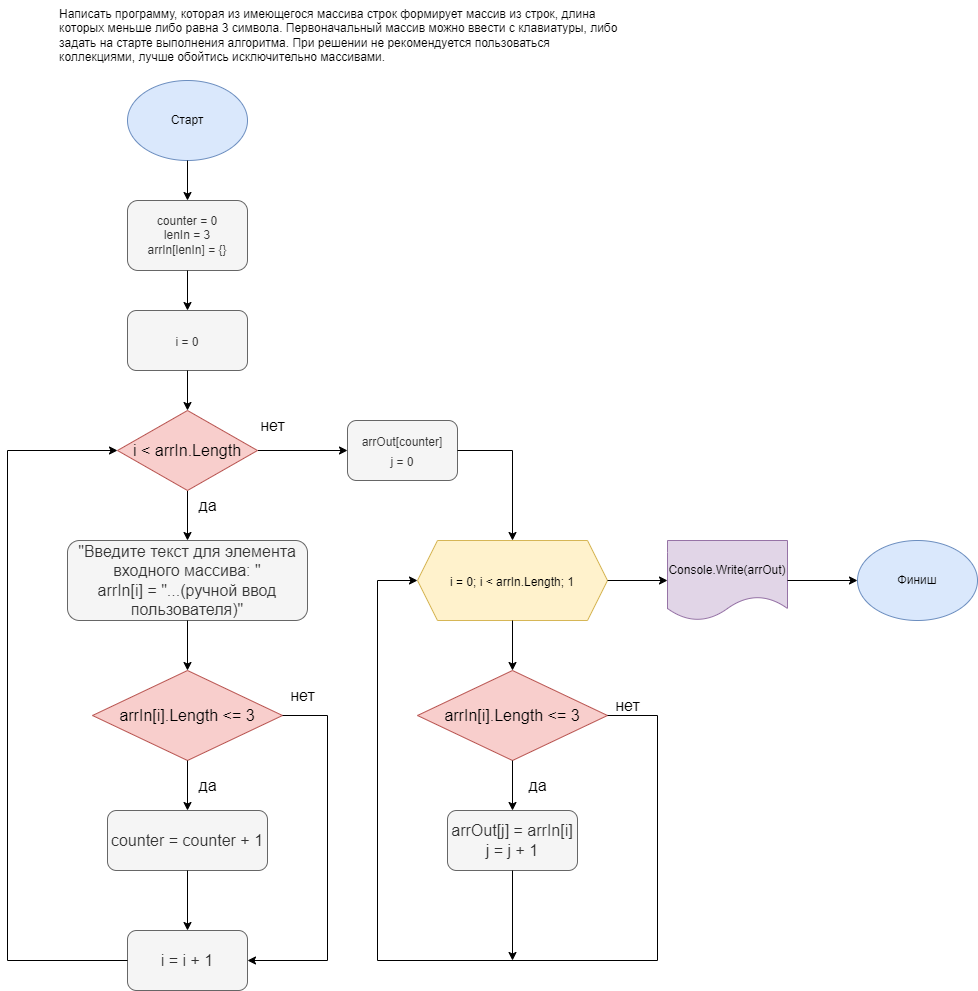

The diagram above was exported from draw.io. Its source (the exported page's mxGraphModel, read from the mxfile embedded in the PNG):
<mxGraphModel dx="1050" dy="573" grid="1" gridSize="10" guides="1" tooltips="1" connect="1" arrows="1" fold="1" page="1" pageScale="1" pageWidth="827" pageHeight="1169" math="0" shadow="0">
  <root>
    <mxCell id="0" />
    <mxCell id="1" parent="0" />
    <mxCell id="jPeV0ZyPhoN1QdSaCvHs-2" value="Написать программу, которая из имеющегося массива строк формирует массив из строк, длина которых меньше либо равна 3 символа. Первоначальный массив можно ввести с клавиатуры, либо задать на старте выполнения алгоритма. При решении не рекомендуется пользоваться коллекциями, лучше обойтись исключительно массивами." style="text;whiteSpace=wrap;html=1;" parent="1" vertex="1">
      <mxGeometry x="130" y="10" width="570" height="100" as="geometry" />
    </mxCell>
    <mxCell id="jPeV0ZyPhoN1QdSaCvHs-4" value="Старт" style="ellipse;whiteSpace=wrap;html=1;fillColor=#dae8fc;strokeColor=#6c8ebf;" parent="1" vertex="1">
      <mxGeometry x="200" y="90" width="120" height="80" as="geometry" />
    </mxCell>
    <mxCell id="jPeV0ZyPhoN1QdSaCvHs-5" value="counter = 0&lt;br&gt;lenIn = 3&lt;br&gt;arrIn[lenIn] = {}" style="rounded=1;whiteSpace=wrap;html=1;fillColor=#f5f5f5;fontColor=#333333;strokeColor=#666666;" parent="1" vertex="1">
      <mxGeometry x="200" y="210" width="120" height="70" as="geometry" />
    </mxCell>
    <mxCell id="AYtLDYYGlOpY9EwokihX-11" style="edgeStyle=orthogonalEdgeStyle;rounded=0;orthogonalLoop=1;jettySize=auto;html=1;exitX=0.5;exitY=1;exitDx=0;exitDy=0;" parent="1" source="jPeV0ZyPhoN1QdSaCvHs-4" edge="1">
      <mxGeometry relative="1" as="geometry">
        <mxPoint x="260" y="210" as="targetPoint" />
        <mxPoint x="270" y="330" as="sourcePoint" />
      </mxGeometry>
    </mxCell>
    <mxCell id="AYtLDYYGlOpY9EwokihX-16" style="edgeStyle=orthogonalEdgeStyle;rounded=0;orthogonalLoop=1;jettySize=auto;html=1;exitX=0.5;exitY=1;exitDx=0;exitDy=0;" parent="1" target="AYtLDYYGlOpY9EwokihX-31" edge="1">
      <mxGeometry relative="1" as="geometry">
        <mxPoint x="260" y="560" as="targetPoint" />
        <mxPoint x="260" y="500" as="sourcePoint" />
      </mxGeometry>
    </mxCell>
    <mxCell id="AYtLDYYGlOpY9EwokihX-18" style="edgeStyle=orthogonalEdgeStyle;rounded=0;orthogonalLoop=1;jettySize=auto;html=1;exitX=1;exitY=0.5;exitDx=0;exitDy=0;" parent="1" edge="1">
      <mxGeometry relative="1" as="geometry">
        <mxPoint x="420" y="460" as="targetPoint" />
        <mxPoint x="330" y="460" as="sourcePoint" />
      </mxGeometry>
    </mxCell>
    <mxCell id="AYtLDYYGlOpY9EwokihX-19" value="нет" style="text;html=1;align=center;verticalAlign=middle;resizable=0;points=[];autosize=1;strokeColor=none;fillColor=none;fontSize=16;" parent="1" vertex="1">
      <mxGeometry x="320" y="420" width="50" height="30" as="geometry" />
    </mxCell>
    <mxCell id="AYtLDYYGlOpY9EwokihX-20" value="да" style="text;html=1;align=center;verticalAlign=middle;resizable=0;points=[];autosize=1;strokeColor=none;fillColor=none;fontSize=16;" parent="1" vertex="1">
      <mxGeometry x="260" y="500" width="40" height="30" as="geometry" />
    </mxCell>
    <mxCell id="AYtLDYYGlOpY9EwokihX-22" style="edgeStyle=orthogonalEdgeStyle;rounded=0;orthogonalLoop=1;jettySize=auto;html=1;exitX=0.5;exitY=1;exitDx=0;exitDy=0;entryX=0.5;entryY=0;entryDx=0;entryDy=0;" parent="1" source="jPeV0ZyPhoN1QdSaCvHs-5" target="AYtLDYYGlOpY9EwokihX-23" edge="1">
      <mxGeometry relative="1" as="geometry">
        <mxPoint x="260" y="320" as="targetPoint" />
        <mxPoint x="270" y="180" as="sourcePoint" />
        <Array as="points">
          <mxPoint x="260" y="280" />
          <mxPoint x="260" y="280" />
        </Array>
      </mxGeometry>
    </mxCell>
    <mxCell id="AYtLDYYGlOpY9EwokihX-23" value="&lt;span style=&quot;font-size: 12px;&quot;&gt;i = 0&lt;/span&gt;" style="rounded=1;whiteSpace=wrap;html=1;fontSize=16;fillColor=#f5f5f5;fontColor=#333333;strokeColor=#666666;" parent="1" vertex="1">
      <mxGeometry x="200" y="320" width="120" height="60" as="geometry" />
    </mxCell>
    <mxCell id="AYtLDYYGlOpY9EwokihX-29" style="edgeStyle=orthogonalEdgeStyle;rounded=0;orthogonalLoop=1;jettySize=auto;html=1;exitX=0.5;exitY=1;exitDx=0;exitDy=0;entryX=0.5;entryY=0;entryDx=0;entryDy=0;" parent="1" source="AYtLDYYGlOpY9EwokihX-23" edge="1">
      <mxGeometry relative="1" as="geometry">
        <mxPoint x="260" y="420" as="targetPoint" />
        <mxPoint x="270" y="180" as="sourcePoint" />
      </mxGeometry>
    </mxCell>
    <mxCell id="AYtLDYYGlOpY9EwokihX-30" value="i &amp;lt; arrIn.Length" style="rhombus;whiteSpace=wrap;html=1;fontSize=16;fillColor=#f8cecc;strokeColor=#b85450;" parent="1" vertex="1">
      <mxGeometry x="190" y="420" width="140" height="80" as="geometry" />
    </mxCell>
    <mxCell id="AYtLDYYGlOpY9EwokihX-31" value="&quot;Введите текст для элемента &lt;br&gt;входного массива: &quot;&lt;br&gt;arrIn[i] = &quot;...(ручной ввод пользователя)&quot;" style="rounded=1;whiteSpace=wrap;html=1;fontSize=16;fillColor=#f5f5f5;fontColor=#333333;strokeColor=#666666;" parent="1" vertex="1">
      <mxGeometry x="140" y="550" width="240" height="80" as="geometry" />
    </mxCell>
    <mxCell id="AYtLDYYGlOpY9EwokihX-33" value="i = i + 1" style="rounded=1;whiteSpace=wrap;html=1;fontSize=16;fillColor=#f5f5f5;fontColor=#333333;strokeColor=#666666;" parent="1" vertex="1">
      <mxGeometry x="200" y="940" width="120" height="60" as="geometry" />
    </mxCell>
    <mxCell id="AYtLDYYGlOpY9EwokihX-35" value="arrIn[i].Length &amp;lt;= 3" style="rhombus;whiteSpace=wrap;html=1;fontSize=16;fillColor=#f8cecc;strokeColor=#b85450;" parent="1" vertex="1">
      <mxGeometry x="165" y="680" width="190" height="90" as="geometry" />
    </mxCell>
    <mxCell id="AYtLDYYGlOpY9EwokihX-36" style="edgeStyle=orthogonalEdgeStyle;rounded=0;orthogonalLoop=1;jettySize=auto;html=1;exitX=0.5;exitY=1;exitDx=0;exitDy=0;entryX=0.5;entryY=0;entryDx=0;entryDy=0;" parent="1" source="AYtLDYYGlOpY9EwokihX-31" target="AYtLDYYGlOpY9EwokihX-35" edge="1">
      <mxGeometry relative="1" as="geometry">
        <mxPoint x="270" y="560" as="targetPoint" />
        <mxPoint x="270" y="510" as="sourcePoint" />
      </mxGeometry>
    </mxCell>
    <mxCell id="AYtLDYYGlOpY9EwokihX-40" style="edgeStyle=orthogonalEdgeStyle;rounded=0;orthogonalLoop=1;jettySize=auto;html=1;exitX=0;exitY=0.5;exitDx=0;exitDy=0;entryX=0;entryY=0.5;entryDx=0;entryDy=0;" parent="1" source="AYtLDYYGlOpY9EwokihX-33" target="AYtLDYYGlOpY9EwokihX-30" edge="1">
      <mxGeometry relative="1" as="geometry">
        <mxPoint x="260" y="920" as="targetPoint" />
        <mxPoint x="270" y="780" as="sourcePoint" />
        <Array as="points">
          <mxPoint x="80" y="970" />
          <mxPoint x="80" y="460" />
        </Array>
      </mxGeometry>
    </mxCell>
    <mxCell id="AYtLDYYGlOpY9EwokihX-41" value="нет" style="text;html=1;align=center;verticalAlign=middle;resizable=0;points=[];autosize=1;strokeColor=none;fillColor=none;fontSize=16;" parent="1" vertex="1">
      <mxGeometry x="350" y="690" width="50" height="30" as="geometry" />
    </mxCell>
    <mxCell id="AYtLDYYGlOpY9EwokihX-42" value="counter = counter + 1" style="rounded=1;whiteSpace=wrap;html=1;fontSize=16;fillColor=#f5f5f5;fontColor=#333333;strokeColor=#666666;" parent="1" vertex="1">
      <mxGeometry x="180" y="820" width="160" height="60" as="geometry" />
    </mxCell>
    <mxCell id="AYtLDYYGlOpY9EwokihX-43" style="edgeStyle=orthogonalEdgeStyle;rounded=0;orthogonalLoop=1;jettySize=auto;html=1;exitX=0.5;exitY=1;exitDx=0;exitDy=0;entryX=0.5;entryY=0;entryDx=0;entryDy=0;" parent="1" source="AYtLDYYGlOpY9EwokihX-35" target="AYtLDYYGlOpY9EwokihX-42" edge="1">
      <mxGeometry relative="1" as="geometry">
        <mxPoint x="270" y="690" as="targetPoint" />
        <mxPoint x="270" y="640" as="sourcePoint" />
      </mxGeometry>
    </mxCell>
    <mxCell id="AYtLDYYGlOpY9EwokihX-44" value="да" style="text;html=1;align=center;verticalAlign=middle;resizable=0;points=[];autosize=1;strokeColor=none;fillColor=none;fontSize=16;" parent="1" vertex="1">
      <mxGeometry x="260" y="780" width="40" height="30" as="geometry" />
    </mxCell>
    <mxCell id="AYtLDYYGlOpY9EwokihX-45" style="edgeStyle=orthogonalEdgeStyle;rounded=0;orthogonalLoop=1;jettySize=auto;html=1;exitX=0.5;exitY=1;exitDx=0;exitDy=0;" parent="1" source="AYtLDYYGlOpY9EwokihX-42" edge="1">
      <mxGeometry relative="1" as="geometry">
        <mxPoint x="260" y="940" as="targetPoint" />
        <mxPoint x="270" y="640" as="sourcePoint" />
      </mxGeometry>
    </mxCell>
    <mxCell id="AYtLDYYGlOpY9EwokihX-47" value="&lt;span style=&quot;font-size: 12px;&quot;&gt;arrOut[counter]&lt;br&gt;j = 0&lt;br&gt;&lt;/span&gt;" style="rounded=1;whiteSpace=wrap;html=1;fontSize=16;fillColor=#f5f5f5;fontColor=#333333;strokeColor=#666666;" parent="1" vertex="1">
      <mxGeometry x="420" y="430" width="110" height="60" as="geometry" />
    </mxCell>
    <mxCell id="AYtLDYYGlOpY9EwokihX-49" style="edgeStyle=orthogonalEdgeStyle;rounded=0;orthogonalLoop=1;jettySize=auto;html=1;exitX=1;exitY=0.5;exitDx=0;exitDy=0;" parent="1" source="AYtLDYYGlOpY9EwokihX-47" target="AYtLDYYGlOpY9EwokihX-51" edge="1">
      <mxGeometry relative="1" as="geometry">
        <mxPoint x="590" y="550" as="targetPoint" />
        <mxPoint x="340" y="470" as="sourcePoint" />
      </mxGeometry>
    </mxCell>
    <mxCell id="AYtLDYYGlOpY9EwokihX-51" value="&lt;span style=&quot;font-size: 12px;&quot;&gt;i = 0; i &amp;lt; arrIn.Length; 1&lt;/span&gt;" style="shape=hexagon;perimeter=hexagonPerimeter2;whiteSpace=wrap;html=1;fixedSize=1;fontSize=16;fillColor=#fff2cc;strokeColor=#d6b656;" parent="1" vertex="1">
      <mxGeometry x="490" y="550" width="190" height="80" as="geometry" />
    </mxCell>
    <mxCell id="8GOPiKQ5m6oMdyoSPU5Y-1" value="arrIn[i].Length &amp;lt;= 3" style="rhombus;whiteSpace=wrap;html=1;fontSize=16;fillColor=#f8cecc;strokeColor=#b85450;" parent="1" vertex="1">
      <mxGeometry x="490" y="680" width="190" height="90" as="geometry" />
    </mxCell>
    <mxCell id="8GOPiKQ5m6oMdyoSPU5Y-2" style="edgeStyle=orthogonalEdgeStyle;rounded=0;orthogonalLoop=1;jettySize=auto;html=1;entryX=0.5;entryY=0;entryDx=0;entryDy=0;" parent="1" source="AYtLDYYGlOpY9EwokihX-51" target="8GOPiKQ5m6oMdyoSPU5Y-1" edge="1">
      <mxGeometry relative="1" as="geometry">
        <mxPoint x="565" y="605" as="targetPoint" />
        <mxPoint x="555" y="675" as="sourcePoint" />
      </mxGeometry>
    </mxCell>
    <mxCell id="8GOPiKQ5m6oMdyoSPU5Y-3" value="нет" style="text;html=1;align=center;verticalAlign=middle;resizable=0;points=[];autosize=1;strokeColor=none;fillColor=none;fontSize=16;" parent="1" vertex="1">
      <mxGeometry x="675" y="700" width="50" height="30" as="geometry" />
    </mxCell>
    <mxCell id="8GOPiKQ5m6oMdyoSPU5Y-4" style="edgeStyle=orthogonalEdgeStyle;rounded=0;orthogonalLoop=1;jettySize=auto;html=1;exitX=0.5;exitY=1;exitDx=0;exitDy=0;" parent="1" source="8GOPiKQ5m6oMdyoSPU5Y-1" target="8GOPiKQ5m6oMdyoSPU5Y-6" edge="1">
      <mxGeometry relative="1" as="geometry">
        <mxPoint x="585" y="830" as="targetPoint" />
        <mxPoint x="595" y="650" as="sourcePoint" />
      </mxGeometry>
    </mxCell>
    <mxCell id="8GOPiKQ5m6oMdyoSPU5Y-5" value="да" style="text;html=1;align=center;verticalAlign=middle;resizable=0;points=[];autosize=1;strokeColor=none;fillColor=none;fontSize=16;" parent="1" vertex="1">
      <mxGeometry x="590" y="780" width="40" height="30" as="geometry" />
    </mxCell>
    <mxCell id="8GOPiKQ5m6oMdyoSPU5Y-6" value="arrOut[j] = arrIn[i]&lt;br&gt;j = j + 1" style="rounded=1;whiteSpace=wrap;html=1;fontSize=16;fillColor=#f5f5f5;fontColor=#333333;strokeColor=#666666;" parent="1" vertex="1">
      <mxGeometry x="520" y="820" width="130" height="60" as="geometry" />
    </mxCell>
    <mxCell id="8GOPiKQ5m6oMdyoSPU5Y-9" style="edgeStyle=orthogonalEdgeStyle;rounded=0;orthogonalLoop=1;jettySize=auto;html=1;exitX=1;exitY=0.5;exitDx=0;exitDy=0;" parent="1" source="8GOPiKQ5m6oMdyoSPU5Y-1" target="AYtLDYYGlOpY9EwokihX-51" edge="1">
      <mxGeometry relative="1" as="geometry">
        <mxPoint x="590" y="950" as="targetPoint" />
        <mxPoint x="375" y="745" as="sourcePoint" />
        <Array as="points">
          <mxPoint x="730" y="725" />
          <mxPoint x="730" y="970" />
          <mxPoint x="450" y="970" />
          <mxPoint x="450" y="590" />
        </Array>
      </mxGeometry>
    </mxCell>
    <mxCell id="8GOPiKQ5m6oMdyoSPU5Y-10" style="edgeStyle=orthogonalEdgeStyle;rounded=0;orthogonalLoop=1;jettySize=auto;html=1;exitX=0.5;exitY=1;exitDx=0;exitDy=0;" parent="1" source="8GOPiKQ5m6oMdyoSPU5Y-6" edge="1">
      <mxGeometry relative="1" as="geometry">
        <mxPoint x="585" y="970" as="targetPoint" />
        <mxPoint x="595" y="780" as="sourcePoint" />
      </mxGeometry>
    </mxCell>
    <mxCell id="8GOPiKQ5m6oMdyoSPU5Y-11" style="edgeStyle=orthogonalEdgeStyle;rounded=0;orthogonalLoop=1;jettySize=auto;html=1;exitX=1;exitY=0.5;exitDx=0;exitDy=0;" parent="1" source="AYtLDYYGlOpY9EwokihX-51" edge="1">
      <mxGeometry relative="1" as="geometry">
        <mxPoint x="740" y="590" as="targetPoint" />
        <mxPoint x="340" y="470" as="sourcePoint" />
      </mxGeometry>
    </mxCell>
    <mxCell id="8GOPiKQ5m6oMdyoSPU5Y-13" value="&lt;span style=&quot;font-size: 12px;&quot;&gt;Console.Write(arrOut)&lt;/span&gt;" style="shape=document;whiteSpace=wrap;html=1;boundedLbl=1;fontSize=16;fillColor=#e1d5e7;strokeColor=#9673a6;" parent="1" vertex="1">
      <mxGeometry x="740" y="550" width="120" height="80" as="geometry" />
    </mxCell>
    <mxCell id="8GOPiKQ5m6oMdyoSPU5Y-14" style="edgeStyle=orthogonalEdgeStyle;rounded=0;orthogonalLoop=1;jettySize=auto;html=1;exitX=1;exitY=0.5;exitDx=0;exitDy=0;" parent="1" source="8GOPiKQ5m6oMdyoSPU5Y-13" edge="1">
      <mxGeometry relative="1" as="geometry">
        <mxPoint x="930" y="590" as="targetPoint" />
        <mxPoint x="690" y="600" as="sourcePoint" />
      </mxGeometry>
    </mxCell>
    <mxCell id="8GOPiKQ5m6oMdyoSPU5Y-15" value="Финиш" style="ellipse;whiteSpace=wrap;html=1;fillColor=#dae8fc;strokeColor=#6c8ebf;" parent="1" vertex="1">
      <mxGeometry x="930" y="550" width="120" height="80" as="geometry" />
    </mxCell>
    <mxCell id="8GOPiKQ5m6oMdyoSPU5Y-16" style="edgeStyle=orthogonalEdgeStyle;rounded=0;orthogonalLoop=1;jettySize=auto;html=1;exitX=1;exitY=0.5;exitDx=0;exitDy=0;entryX=1;entryY=0.5;entryDx=0;entryDy=0;" parent="1" source="AYtLDYYGlOpY9EwokihX-35" target="AYtLDYYGlOpY9EwokihX-33" edge="1">
      <mxGeometry relative="1" as="geometry">
        <mxPoint x="595" y="1020" as="targetPoint" />
        <mxPoint x="595" y="890" as="sourcePoint" />
        <Array as="points">
          <mxPoint x="400" y="725" />
          <mxPoint x="400" y="970" />
        </Array>
      </mxGeometry>
    </mxCell>
  </root>
</mxGraphModel>